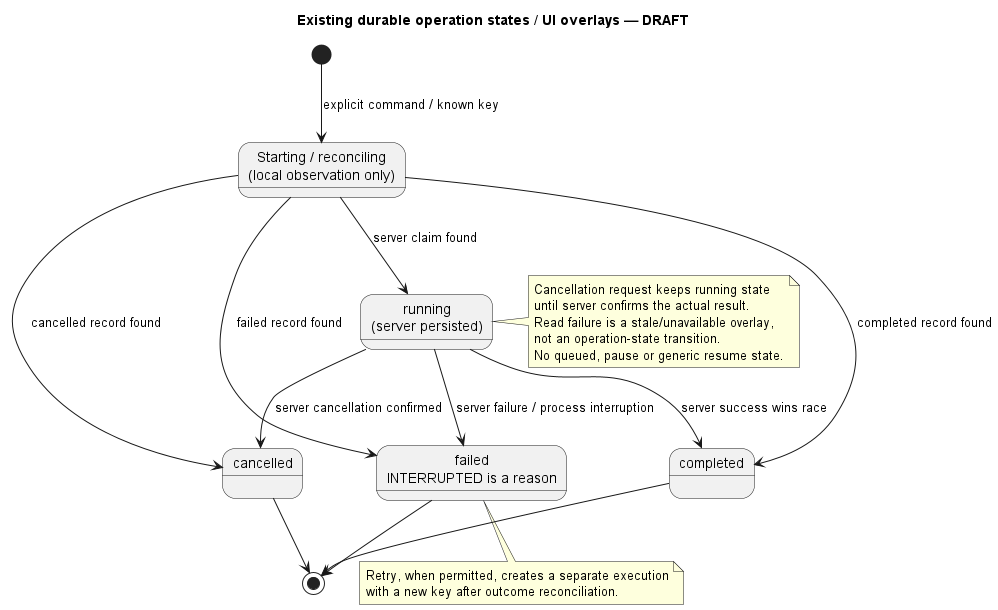

The diagram above was rendered by PlantUML. Its source (embedded in the PNG):
@startuml
title Existing durable operation states / UI overlays — DRAFT
state "Starting / reconciling\n(local observation only)" as Starting
state "running\n(server persisted)" as Running
state "completed" as Completed
state "failed\nINTERRUPTED is a reason" as Failed
state "cancelled" as Cancelled
[*] --> Starting : explicit command / known key
Starting --> Running : server claim found
Starting --> Completed : completed record found
Starting --> Failed : failed record found
Starting --> Cancelled : cancelled record found
Running --> Completed : server success wins race
Running --> Failed : server failure / process interruption
Running --> Cancelled : server cancellation confirmed
Completed --> [*]
Failed --> [*]
Cancelled --> [*]
note right of Running
Cancellation request keeps running state
until server confirms the actual result.
Read failure is a stale/unavailable overlay,
not an operation-state transition.
No queued, pause or generic resume state.
end note
note bottom of Failed
Retry, when permitted, creates a separate execution
with a new key after outcome reconciliation.
end note
@enduml